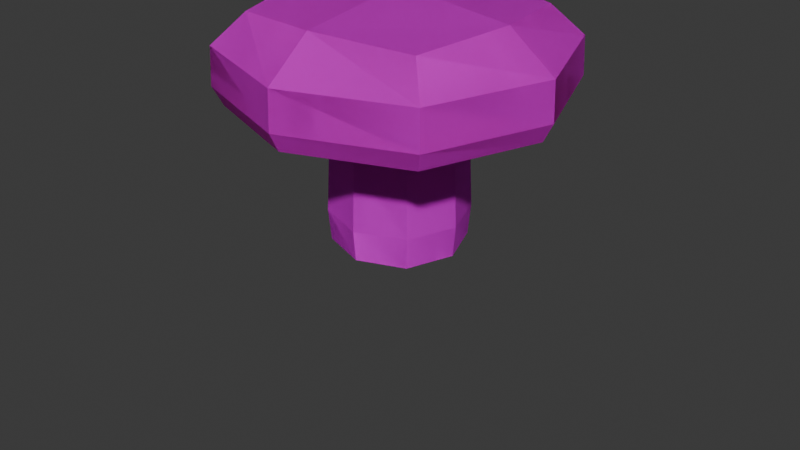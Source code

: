 # Source: blend.blend  (saved by Blender 4.2.66; exported with 4.5.12 LTS)
import bpy
from mathutils import Matrix  # noqa: F401  (used for matrix-valued properties, if any)

bpy.ops.wm.read_factory_settings(use_empty=True)
scene = bpy.context.scene
scene.name = 'Scene'

# ---- collections
col_1 = bpy.data.collections.new('гриб 1'); scene.collection.children.link(col_1)
col_1_001 = bpy.data.collections.new('гриб 1.001'); scene.collection.children.link(col_1_001)

# ---- images (referenced by path relative to the original .blend; pixels are not part of the script)
import os
ASSET_DIR = os.environ.get("B2B_ASSET_DIR", "")  # directory of the original .blend (textures are referenced by path, not embedded)
HERE = os.path.dirname(os.path.abspath(__file__))  # packed textures are extracted next to this script under _unpacked/

def load_image(name, relpath, width, height, colorspace="sRGB"):
    """Load a texture the original file referenced (path relative to the .blend, or extracted next to this script)."""
    p = next((c for c in (os.path.join(HERE, relpath), os.path.join(ASSET_DIR, relpath)) if relpath and os.path.exists(c)), "")
    if p:
        img = bpy.data.images.load(p, check_existing=True)
        img.name = name
    else:  # same state as the original file: an image datablock whose file is absent (Cycles renders it pink)
        img = bpy.data.images.new(name, width, height)
        img.source = "FILE"
        img.filepath = "//" + (relpath or name)
    img.colorspace_settings.name = colorspace
    return img
img_mush1color = load_image('mush1color', '', 1024, 1024, 'sRGB')
img_mush2color = load_image('mush2color', '', 1024, 1024, 'sRGB')

# ---- materials (node trees are filled in below, after node groups)
mat_x = bpy.data.materials.new('шляпка гриба')
mat_x_1 = bpy.data.materials.new('нижняя шляпка')
mat_material_002 = bpy.data.materials.new('Material.002')
mat_bake = bpy.data.materials.new('bake')
mat_2 = bpy.data.materials.new('шляпка гриба2')
mat_bake2 = bpy.data.materials.new('bake2')

# ---- material node trees
mat_x.use_nodes = True; mat_x.node_tree.nodes.clear()
_N = mat_x.node_tree.nodes; _L = mat_x.node_tree.links
n0 = _N.new('ShaderNodeBsdfPrincipled'); n0.name = 'Principled BSDF'; n0.location = (260, 300)
n1 = _N.new('ShaderNodeOutputMaterial'); n1.name = 'Material Output'; n1.location = (550, 300)
n2 = _N.new('ShaderNodeTexNoise'); n2.name = 'Noise Texture'; n2.location = (-414, 226)
n2.noise_type = 'HYBRID_MULTIFRACTAL'
n2.inputs[2].default_value = 22.8
n3 = _N.new('ShaderNodeValToRGB'); n3.name = 'Color Ramp'; n3.location = (-200, 283)
n3.color_ramp.interpolation = 'CONSTANT'
while len(n3.color_ramp.elements) > 1: n3.color_ramp.elements.remove(n3.color_ramp.elements[-1])
n3.color_ramp.elements[0].position = 0.2455; n3.color_ramp.elements[0].color = (0.0, 0.0, 0.0, 1.0)
_e = n3.color_ramp.elements.new(0.5364); _e.color = (1.0, 1.0, 1.0, 1.0)
n4 = _N.new('ShaderNodeMapping'); n4.name = 'Mapping'; n4.location = (-594, 186)
n5 = _N.new('ShaderNodeTexCoord'); n5.name = 'Texture Coordinate'; n5.location = (-774, 186)
n6 = _N.new('ShaderNodeMix'); n6.name = 'Mix'; n6.location = (80, 283)
n6.data_type = 'RGBA'
n6.inputs[6].default_value = (1.0, 0.002238, 0.0, 1.0)
n6.inputs[7].default_value = (1.0, 1.0, 1.0, 1.0)
_L.new(n0.outputs[0], n1.inputs[0])
_L.new(n6.outputs[2], n0.inputs[0])
_L.new(n2.outputs[0], n3.inputs[0])
_L.new(n4.outputs[0], n2.inputs[0])
_L.new(n5.outputs[2], n4.inputs[0])
_L.new(n3.outputs[0], n6.inputs[0])
n1.is_active_output = True
mat_x_1.use_nodes = True; mat_x_1.node_tree.nodes.clear()
_N = mat_x_1.node_tree.nodes; _L = mat_x_1.node_tree.links
n0 = _N.new('ShaderNodeBsdfPrincipled'); n0.name = 'Principled BSDF'; n0.location = (10, 300)
n0.inputs[0].default_value = (0.8001, 0.673, 0.2841, 1.0)
n1 = _N.new('ShaderNodeOutputMaterial'); n1.name = 'Material Output'; n1.location = (300, 300)
_L.new(n0.outputs[0], n1.inputs[0])
n1.is_active_output = True
mat_material_002.use_nodes = True; mat_material_002.node_tree.nodes.clear()
_N = mat_material_002.node_tree.nodes; _L = mat_material_002.node_tree.links
n0 = _N.new('ShaderNodeBsdfPrincipled'); n0.name = 'Principled BSDF'; n0.location = (10, 300)
n1 = _N.new('ShaderNodeOutputMaterial'); n1.name = 'Material Output'; n1.location = (300, 300)
_L.new(n0.outputs[0], n1.inputs[0])
n1.is_active_output = True
mat_bake.use_nodes = True; mat_bake.node_tree.nodes.clear()
_N = mat_bake.node_tree.nodes; _L = mat_bake.node_tree.links
n0 = _N.new('ShaderNodeBsdfPrincipled'); n0.name = 'Principled BSDF'; n0.location = (10, 300)
n0.inputs[2].default_value = 1.0
n1 = _N.new('ShaderNodeOutputMaterial'); n1.name = 'Material Output'; n1.location = (300, 300)
n2 = _N.new('ShaderNodeTexImage'); n2.name = 'Image Texture'; n2.location = (-338, 295)
n2.image = img_mush1color
_L.new(n0.outputs[0], n1.inputs[0])
_L.new(n2.outputs[0], n0.inputs[0])
n1.is_active_output = True
mat_2.use_nodes = True; mat_2.node_tree.nodes.clear()
_N = mat_2.node_tree.nodes; _L = mat_2.node_tree.links
n0 = _N.new('ShaderNodeBsdfPrincipled'); n0.name = 'Principled BSDF'; n0.location = (260, 300)
n0.inputs[0].default_value = (0.3317, 0.05818, 0.0, 1.0)
n1 = _N.new('ShaderNodeOutputMaterial'); n1.name = 'Material Output'; n1.location = (550, 300)
n2 = _N.new('ShaderNodeTexNoise'); n2.name = 'Noise Texture'; n2.location = (-414, 226)
n2.noise_type = 'HYBRID_MULTIFRACTAL'
n2.inputs[2].default_value = 22.8
n3 = _N.new('ShaderNodeValToRGB'); n3.name = 'Color Ramp'; n3.location = (-200, 283)
n3.color_ramp.interpolation = 'CONSTANT'
while len(n3.color_ramp.elements) > 1: n3.color_ramp.elements.remove(n3.color_ramp.elements[-1])
n3.color_ramp.elements[0].position = 0.2455; n3.color_ramp.elements[0].color = (0.0, 0.0, 0.0, 1.0)
_e = n3.color_ramp.elements.new(0.5364); _e.color = (1.0, 1.0, 1.0, 1.0)
n4 = _N.new('ShaderNodeMapping'); n4.name = 'Mapping'; n4.location = (-594, 186)
n5 = _N.new('ShaderNodeTexCoord'); n5.name = 'Texture Coordinate'; n5.location = (-774, 186)
n6 = _N.new('ShaderNodeMix'); n6.name = 'Mix'; n6.location = (80, 283)
n6.data_type = 'RGBA'
n6.inputs[6].default_value = (1.0, 0.002238, 0.0, 1.0)
n6.inputs[7].default_value = (1.0, 1.0, 1.0, 1.0)
_L.new(n0.outputs[0], n1.inputs[0])
_L.new(n2.outputs[0], n3.inputs[0])
_L.new(n4.outputs[0], n2.inputs[0])
_L.new(n5.outputs[2], n4.inputs[0])
_L.new(n3.outputs[0], n6.inputs[0])
n1.is_active_output = True
mat_bake2.use_nodes = True; mat_bake2.node_tree.nodes.clear()
_N = mat_bake2.node_tree.nodes; _L = mat_bake2.node_tree.links
n0 = _N.new('ShaderNodeBsdfPrincipled'); n0.name = 'Principled BSDF'; n0.location = (10, 300)
n0.inputs[2].default_value = 0.8455
n1 = _N.new('ShaderNodeOutputMaterial'); n1.name = 'Material Output'; n1.location = (300, 300)
n2 = _N.new('ShaderNodeTexImage'); n2.name = 'Image Texture'; n2.location = (-270, 260)
n2.image = img_mush2color
n3 = _N.new('ShaderNodeMapping'); n3.name = 'Mapping'; n3.location = (-450, 260)
n4 = _N.new('ShaderNodeTexCoord'); n4.name = 'Texture Coordinate'; n4.location = (-630, 260)
_L.new(n0.outputs[0], n1.inputs[0])
_L.new(n2.outputs[0], n0.inputs[0])
_L.new(n3.outputs[0], n2.inputs[0])
_L.new(n4.outputs[2], n3.inputs[0])
n1.is_active_output = True

# ---- world
world_world = bpy.data.worlds.new('World'); scene.world = world_world
world_world.use_nodes = True; world_world.node_tree.nodes.clear()
_N = world_world.node_tree.nodes; _L = world_world.node_tree.links
n0 = _N.new('ShaderNodeOutputWorld'); n0.name = 'World Output'; n0.location = (300, 300)
n1 = _N.new('ShaderNodeBackground'); n1.name = 'Background'; n1.location = (10, 300)
n1.inputs[0].default_value = (0.05088, 0.05088, 0.05088, 1.0)
_L.new(n1.outputs[0], n0.inputs[0])
n0.is_active_output = True
world_world.color = (0.05088, 0.05088, 0.05088)
world_world.sun_shadow_jitter_overblur = 0.0

# ---- meshes
me_cube_002 = bpy.data.meshes.new('Cube.002')
me_cube_002.from_pydata([(-1.203, -1.203, -1.003), (-0.7345, -0.7345, 0.2359), (-1.203, 1.203, -1.003), (-0.7345, 0.7345, 0.2359), (1.203, -1.203, -1.003), (0.7345, -0.7345, 0.2359), (1.203, 1.203, -1.003), (0.7345, 0.7345, 0.2359), (-1.448, -1.448, -0.695), (-1.448, 1.448, -0.695), (1.448, 1.448, -0.695), (1.448, -1.448, -0.695), (-1.467, 1.863e-09, -1.008), (-1.118, -1.118, -0.176), (-0.8473, -1.118e-08, 0.3221), (-1.516, 1.516, -0.9499), (-3.725e-09, 1.467, -1.008), (-1.397e-08, 0.8473, 0.3221), (1.516, 1.516, -0.9499), (1.467, 1.863e-09, -1.008), (0.8473, 1.397e-08, 0.3221), (1.516, -1.516, -0.9499), (1.863e-09, -1.467, -1.008), (1.49e-08, -0.8473, 0.3221), (-1.516, -1.516, -0.9499), (-1.118, 1.118, -0.176), (1.118, 1.118, -0.176), (1.118, -1.118, -0.176), (-1.304e-08, -1.991, -0.695), (1.991, 2.235e-08, -0.695), (-2.235e-08, 1.991, -0.695), (-1.991, -2.235e-08, -0.695), (-1.529, 2.794e-08, -0.1675), (1.118e-08, 1.529, -0.1675), (1.529, -1.118e-08, -0.1675), (-1.118e-08, -1.529, -0.1675), (2.794e-08, 0.0, -1.017), (-6.519e-09, -1.956e-08, 0.503), (0.0, -2.086, -0.9504), (2.086, 1.118e-08, -0.9504), (-1.118e-08, 2.086, -0.9504), (-2.086, -1.118e-08, -0.9504), (-0.5, -0.5, -2.929), (-0.5, -0.5, -0.7862), (-0.5, 0.5, -2.929), (-0.5, 0.5, -0.7862), (0.5, -0.5, -2.929), (0.5, -0.5, -0.7862), (0.5, 0.5, -2.929), (0.5, 0.5, -0.7862), (-0.6667, -0.6667, -2.439), (-0.6667, 0.6667, -2.439), (0.6667, 0.6667, -2.439), (0.6667, -0.6667, -2.439), (-0.6096, -9.313e-10, -2.93), (-0.6381, -0.6381, -1.523), (-0.6096, -6.519e-09, -0.6315), (-0.6381, 0.6381, -2.861), (1.863e-09, 0.6096, -2.93), (-5.588e-09, 0.6096, -0.6315), (0.6381, 0.6381, -2.861), (0.6096, -1.863e-09, -2.93), (0.6096, -1.863e-09, -0.6315), (0.6381, -0.6381, -2.861), (-3.725e-09, -0.6096, -2.93), (-9.313e-10, -0.6096, -0.6315), (-0.6381, -0.6381, -2.861), (-0.6381, 0.6381, -1.523), (0.6381, 0.6381, -1.523), (0.6381, -0.6381, -1.523), (0.0, -0.9167, -2.439), (0.9167, 0.0, -2.439), (0.0, 0.9167, -2.439), (-0.9167, 0.0, -2.439), (-0.8781, 2.794e-09, -1.508), (-5.588e-09, 0.8781, -1.508), (0.8781, 5.588e-09, -1.508), (5.588e-09, -0.8781, -1.508), (4.657e-09, 1.304e-08, -2.934), (3.725e-09, -0.8781, -2.861), (0.8781, 7.451e-09, -2.861), (-7.451e-09, 0.8781, -2.861), (-0.8781, -7.451e-09, -2.861)], [], [(8, 13, 32, 31), (13, 1, 14, 32), (32, 14, 3, 25), (31, 32, 25, 9), (9, 25, 33, 30), (25, 3, 17, 33), (33, 17, 7, 26), (30, 33, 26, 10), (10, 26, 34, 29), (26, 7, 20, 34), (34, 20, 5, 27), (29, 34, 27, 11), (11, 27, 35, 28), (27, 5, 23, 35), (35, 23, 1, 13), (28, 35, 13, 8), (2, 16, 36, 12), (16, 6, 19, 36), (36, 19, 4, 22), (12, 36, 22, 0), (7, 17, 37, 20), (17, 3, 14, 37), (37, 14, 1, 23), (20, 37, 23, 5), (4, 21, 38, 22), (21, 11, 28, 38), (38, 28, 8, 24), (22, 38, 24, 0), (6, 18, 39, 19), (18, 10, 29, 39), (39, 29, 11, 21), (19, 39, 21, 4), (2, 15, 40, 16), (15, 9, 30, 40), (40, 30, 10, 18), (16, 40, 18, 6), (0, 24, 41, 12), (24, 8, 31, 41), (41, 31, 9, 15), (12, 41, 15, 2), (50, 55, 74, 73), (55, 43, 56, 74), (74, 56, 45, 67), (73, 74, 67, 51), (51, 67, 75, 72), (67, 45, 59, 75), (75, 59, 49, 68), (72, 75, 68, 52), (52, 68, 76, 71), (68, 49, 62, 76), (76, 62, 47, 69), (71, 76, 69, 53), (53, 69, 77, 70), (69, 47, 65, 77), (77, 65, 43, 55), (70, 77, 55, 50), (44, 58, 78, 54), (58, 48, 61, 78), (78, 61, 46, 64), (54, 78, 64, 42), (46, 63, 79, 64), (63, 53, 70, 79), (79, 70, 50, 66), (64, 79, 66, 42), (48, 60, 80, 61), (60, 52, 71, 80), (80, 71, 53, 63), (61, 80, 63, 46), (44, 57, 81, 58), (57, 51, 72, 81), (81, 72, 52, 60), (58, 81, 60, 48), (42, 66, 82, 54), (66, 50, 73, 82), (82, 73, 51, 57), (54, 82, 57, 44)])
me_cube_002.polygons.foreach_set('material_index', [0, 0, 0, 0, 0, 0, 0, 0, 0, 0, 0, 0, 0, 0, 0, 0, 1, 1, 1, 1, 0, 0, 0, 0, 1, 0, 0, 1, 1, 0, 0, 1, 1, 0, 0, 1, 1, 0, 0, 1, 2, 2, 2, 2, 2, 2, 2, 2, 2, 2, 2, 2, 2, 2, 2, 2, 2, 2, 2, 2, 2, 2, 2, 2, 2, 2, 2, 2, 2, 2, 2, 2, 2, 2, 2, 2])
_uv = me_cube_002.uv_layers.new(name='UVMap')
_uv.uv.foreach_set('vector', [0.5145, 0.1709, 0.4355, 0.2053, 0.3363, 0.1196, 0.3683, 0.03827, 0.4355, 0.2053, 0.3688, 0.2343, 0.3046, 0.2001, 0.3363, 0.1196, 0.3363, 0.1196, 0.3046, 0.2001, 0.2343, 0.1813, 0.2053, 0.1146, 0.3683, 0.03827, 0.3363, 0.1196, 0.2053, 0.1146, 0.1709, 0.03559, 0.1709, 0.03559, 0.2053, 0.1146, 0.1196, 0.2138, 0.03827, 0.1818, 0.2053, 0.1146, 0.2343, 0.1813, 0.2001, 0.2455, 0.1196, 0.2138, 0.1196, 0.2138, 0.2001, 0.2455, 0.1813, 0.3158, 0.1146, 0.3448, 0.03827, 0.1818, 0.1196, 0.2138, 0.1146, 0.3448, 0.03559, 0.3792, 0.03559, 0.3792, 0.1146, 0.3448, 0.2138, 0.4305, 0.1818, 0.5118, 0.1146, 0.3448, 0.1813, 0.3158, 0.2455, 0.35, 0.2138, 0.4305, 0.2138, 0.4305, 0.2455, 0.35, 0.3158, 0.3688, 0.3448, 0.4355, 0.1818, 0.5118, 0.2138, 0.4305, 0.3448, 0.4355, 0.3792, 0.5145, 0.3792, 0.5145, 0.3448, 0.4355, 0.4305, 0.3363, 0.5118, 0.3683, 0.3448, 0.4355, 0.3158, 0.3688, 0.35, 0.3046, 0.4305, 0.3363, 0.4305, 0.3363, 0.35, 0.3046, 0.3688, 0.2343, 0.4355, 0.2053, 0.5118, 0.3683, 0.4305, 0.3363, 0.4355, 0.2053, 0.5145, 0.1709, 0.04689, 0.6944, 0.1655, 0.6173, 0.2249, 0.7751, 0.06721, 0.8345, 0.1655, 0.6173, 0.3056, 0.597, 0.3827, 0.7156, 0.2249, 0.7751, 0.2249, 0.7751, 0.3827, 0.7156, 0.403, 0.8557, 0.2844, 0.9328, 0.06721, 0.8345, 0.2249, 0.7751, 0.2844, 0.9328, 0.1443, 0.9531, 0.1813, 0.3158, 0.2001, 0.2455, 0.2751, 0.2751, 0.2455, 0.35, 0.2001, 0.2455, 0.2343, 0.1813, 0.3046, 0.2001, 0.2751, 0.2751, 0.2751, 0.2751, 0.3046, 0.2001, 0.3688, 0.2343, 0.35, 0.3046, 0.2455, 0.35, 0.2751, 0.2751, 0.35, 0.3046, 0.3158, 0.3688, 0.403, 0.8557, 0.4497, 0.8768, 0.3096, 0.9998, 0.2844, 0.9328, 0.3946, 0.5499, 0.3792, 0.5145, 0.5118, 0.3683, 0.5499, 0.3833, 0.5499, 0.3833, 0.5118, 0.3683, 0.5145, 0.1709, 0.5499, 0.1555, 0.2844, 0.9328, 0.3096, 0.9998, 0.1232, 0.9998, 0.1443, 0.9531, 0.3056, 0.597, 0.3267, 0.5503, 0.4497, 0.6904, 0.3827, 0.7156, 0.0001676, 0.3946, 0.03559, 0.3792, 0.1818, 0.5118, 0.1668, 0.5499, 0.1668, 0.5499, 0.1818, 0.5118, 0.3792, 0.5145, 0.3946, 0.5499, 0.3827, 0.7156, 0.4497, 0.6904, 0.4497, 0.8768, 0.403, 0.8557, 0.04689, 0.6944, 0.0001676, 0.6733, 0.1403, 0.5503, 0.1655, 0.6173, 0.1555, 0.0001676, 0.1709, 0.03559, 0.03827, 0.1818, 0.0001676, 0.1668, 0.0001676, 0.1668, 0.03827, 0.1818, 0.03559, 0.3792, 0.0001676, 0.3946, 0.1655, 0.6173, 0.1403, 0.5503, 0.3267, 0.5503, 0.3056, 0.597, 0.1443, 0.9531, 0.1232, 0.9998, 0.0001676, 0.8597, 0.06721, 0.8345, 0.5499, 0.1555, 0.5145, 0.1709, 0.3683, 0.03827, 0.3833, 0.0001677, 0.3833, 0.0001677, 0.3683, 0.03827, 0.1709, 0.03559, 0.1555, 0.0001676, 0.06721, 0.8345, 0.0001676, 0.8597, 0.0001676, 0.6733, 0.04689, 0.6944, 0.6335, 0.1423, 0.6339, 0.2396, 0.5537, 0.2491, 0.5503, 0.1311, 0.6339, 0.2396, 0.6425, 0.3307, 0.5824, 0.3612, 0.5537, 0.2491, 0.8639, 0.6105, 0.8352, 0.7225, 0.775, 0.692, 0.7837, 0.6009, 0.8673, 0.4924, 0.8639, 0.6105, 0.7837, 0.6009, 0.784, 0.5037, 0.784, 0.5037, 0.7837, 0.6009, 0.7088, 0.6014, 0.7088, 0.5007, 0.7837, 0.6009, 0.775, 0.692, 0.7088, 0.7088, 0.7088, 0.6014, 0.7088, 0.6014, 0.7088, 0.7088, 0.6425, 0.692, 0.6339, 0.6009, 0.7088, 0.5007, 0.7088, 0.6014, 0.6339, 0.6009, 0.6335, 0.5037, 0.6335, 0.5037, 0.6339, 0.6009, 0.5537, 0.6105, 0.5503, 0.4924, 0.6339, 0.6009, 0.6425, 0.692, 0.5824, 0.7225, 0.5537, 0.6105, 0.8639, 0.2491, 0.8352, 0.3612, 0.775, 0.3307, 0.7837, 0.2396, 0.8673, 0.1311, 0.8639, 0.2491, 0.7837, 0.2396, 0.784, 0.1423, 0.784, 0.1423, 0.7837, 0.2396, 0.7088, 0.24, 0.7088, 0.1394, 0.7837, 0.2396, 0.775, 0.3307, 0.7088, 0.3474, 0.7088, 0.24, 0.7088, 0.24, 0.7088, 0.3474, 0.6425, 0.3307, 0.6339, 0.2396, 0.7088, 0.1394, 0.7088, 0.24, 0.6339, 0.2396, 0.6335, 0.1423, 0.7797, 0.4414, 0.7261, 0.4209, 0.7731, 0.3615, 0.8296, 0.4122, 0.6915, 0.4209, 0.6378, 0.4414, 0.588, 0.4122, 0.6444, 0.3615, 0.7731, 0.0001676, 0.8296, 0.05086, 0.7797, 0.08001, 0.7261, 0.05959, 0.588, 0.05086, 0.6444, 0.0001676, 0.6915, 0.05959, 0.6378, 0.08001, 0.7797, 0.08001, 0.7814, 0.1009, 0.7088, 0.08826, 0.7261, 0.05959, 0.7814, 0.1009, 0.784, 0.1423, 0.7088, 0.1394, 0.7088, 0.08826, 0.7088, 0.08826, 0.7088, 0.1394, 0.6335, 0.1423, 0.6361, 0.1009, 0.6915, 0.05959, 0.7088, 0.08826, 0.6361, 0.1009, 0.6378, 0.08001, 0.6378, 0.4414, 0.6361, 0.4622, 0.5659, 0.4378, 0.588, 0.4122, 0.6361, 0.4622, 0.6335, 0.5037, 0.5503, 0.4924, 0.5659, 0.4378, 0.8516, 0.07647, 0.8673, 0.1311, 0.784, 0.1423, 0.7814, 0.1009, 0.8296, 0.05086, 0.8516, 0.07647, 0.7814, 0.1009, 0.7797, 0.08001, 0.7797, 0.4414, 0.7814, 0.4622, 0.7088, 0.4496, 0.7261, 0.4209, 0.7814, 0.4622, 0.784, 0.5037, 0.7088, 0.5007, 0.7088, 0.4496, 0.7088, 0.4496, 0.7088, 0.5007, 0.6335, 0.5037, 0.6361, 0.4622, 0.6915, 0.4209, 0.7088, 0.4496, 0.6361, 0.4622, 0.6378, 0.4414, 0.6378, 0.08001, 0.6361, 0.1009, 0.5659, 0.07647, 0.588, 0.05086, 0.6361, 0.1009, 0.6335, 0.1423, 0.5503, 0.1311, 0.5659, 0.07647, 0.8516, 0.4378, 0.8673, 0.4924, 0.784, 0.5037, 0.7814, 0.4622, 0.8296, 0.4122, 0.8516, 0.4378, 0.7814, 0.4622, 0.7797, 0.4414])
me_cube_002.materials.append(mat_x)
me_cube_002.materials.append(mat_x_1)
me_cube_002.materials.append(mat_material_002)
me_cube_002.update()
me_cube_005 = bpy.data.meshes.new('Cube.005')
me_cube_005.from_pydata([(-1.203, -1.203, -1.003), (-0.7345, -0.7345, 0.2359), (-1.203, 1.203, -1.003), (-0.7345, 0.7345, 0.2359), (1.203, -1.203, -1.003), (0.7345, -0.7345, 0.2359), (1.203, 1.203, -1.003), (0.7345, 0.7345, 0.2359), (-1.448, -1.448, -0.695), (-1.448, 1.448, -0.695), (1.448, 1.448, -0.695), (1.448, -1.448, -0.695), (-1.467, 1.863e-09, -1.008), (-1.118, -1.118, -0.176), (-0.8473, -1.118e-08, 0.3221), (-1.516, 1.516, -0.9499), (-3.725e-09, 1.467, -1.008), (-1.397e-08, 0.8473, 0.3221), (1.516, 1.516, -0.9499), (1.467, 1.863e-09, -1.008), (0.8473, 1.397e-08, 0.3221), (1.516, -1.516, -0.9499), (1.863e-09, -1.467, -1.008), (1.49e-08, -0.8473, 0.3221), (-1.516, -1.516, -0.9499), (-1.118, 1.118, -0.176), (1.118, 1.118, -0.176), (1.118, -1.118, -0.176), (-1.304e-08, -1.991, -0.695), (1.991, 2.235e-08, -0.695), (-2.235e-08, 1.991, -0.695), (-1.991, -2.235e-08, -0.695), (-1.529, 2.794e-08, -0.1675), (1.118e-08, 1.529, -0.1675), (1.529, -1.118e-08, -0.1675), (-1.118e-08, -1.529, -0.1675), (2.794e-08, 0.0, -1.017), (-6.519e-09, -1.956e-08, 0.503), (0.0, -2.086, -0.9504), (2.086, 1.118e-08, -0.9504), (-1.118e-08, 2.086, -0.9504), (-2.086, -1.118e-08, -0.9504), (-0.5, -0.5, -2.929), (-0.5, -0.5, -0.7862), (-0.5, 0.5, -2.929), (-0.5, 0.5, -0.7862), (0.5, -0.5, -2.929), (0.5, -0.5, -0.7862), (0.5, 0.5, -2.929), (0.5, 0.5, -0.7862), (-0.6667, -0.6667, -2.439), (-0.6667, 0.6667, -2.439), (0.6667, 0.6667, -2.439), (0.6667, -0.6667, -2.439), (-0.6096, -9.313e-10, -2.93), (-0.6381, -0.6381, -1.523), (-0.6096, -6.519e-09, -0.6315), (-0.6381, 0.6381, -2.861), (1.863e-09, 0.6096, -2.93), (-5.588e-09, 0.6096, -0.6315), (0.6381, 0.6381, -2.861), (0.6096, -1.863e-09, -2.93), (0.6096, -1.863e-09, -0.6315), (0.6381, -0.6381, -2.861), (-3.725e-09, -0.6096, -2.93), (-9.313e-10, -0.6096, -0.6315), (-0.6381, -0.6381, -2.861), (-0.6381, 0.6381, -1.523), (0.6381, 0.6381, -1.523), (0.6381, -0.6381, -1.523), (0.0, -0.9167, -2.439), (0.9167, 0.0, -2.439), (0.0, 0.9167, -2.439), (-0.9167, 0.0, -2.439), (-0.8781, 2.794e-09, -1.508), (-5.588e-09, 0.8781, -1.508), (0.8781, 5.588e-09, -1.508), (5.588e-09, -0.8781, -1.508), (4.657e-09, 1.304e-08, -2.934), (3.725e-09, -0.8781, -2.861), (0.8781, 7.451e-09, -2.861), (-7.451e-09, 0.8781, -2.861), (-0.8781, -7.451e-09, -2.861)], [], [(8, 13, 32, 31), (13, 1, 14, 32), (32, 14, 3, 25), (31, 32, 25, 9), (9, 25, 33, 30), (25, 3, 17, 33), (33, 17, 7, 26), (30, 33, 26, 10), (10, 26, 34, 29), (26, 7, 20, 34), (34, 20, 5, 27), (29, 34, 27, 11), (11, 27, 35, 28), (27, 5, 23, 35), (35, 23, 1, 13), (28, 35, 13, 8), (2, 16, 36, 12), (16, 6, 19, 36), (36, 19, 4, 22), (12, 36, 22, 0), (7, 17, 37, 20), (17, 3, 14, 37), (37, 14, 1, 23), (20, 37, 23, 5), (4, 21, 38, 22), (21, 11, 28, 38), (38, 28, 8, 24), (22, 38, 24, 0), (6, 18, 39, 19), (18, 10, 29, 39), (39, 29, 11, 21), (19, 39, 21, 4), (2, 15, 40, 16), (15, 9, 30, 40), (40, 30, 10, 18), (16, 40, 18, 6), (0, 24, 41, 12), (24, 8, 31, 41), (41, 31, 9, 15), (12, 41, 15, 2), (50, 55, 74, 73), (55, 43, 56, 74), (74, 56, 45, 67), (73, 74, 67, 51), (51, 67, 75, 72), (67, 45, 59, 75), (75, 59, 49, 68), (72, 75, 68, 52), (52, 68, 76, 71), (68, 49, 62, 76), (76, 62, 47, 69), (71, 76, 69, 53), (53, 69, 77, 70), (69, 47, 65, 77), (77, 65, 43, 55), (70, 77, 55, 50), (44, 58, 78, 54), (58, 48, 61, 78), (78, 61, 46, 64), (54, 78, 64, 42), (46, 63, 79, 64), (63, 53, 70, 79), (79, 70, 50, 66), (64, 79, 66, 42), (48, 60, 80, 61), (60, 52, 71, 80), (80, 71, 53, 63), (61, 80, 63, 46), (44, 57, 81, 58), (57, 51, 72, 81), (81, 72, 52, 60), (58, 81, 60, 48), (42, 66, 82, 54), (66, 50, 73, 82), (82, 73, 51, 57), (54, 82, 57, 44)])
_uv = me_cube_005.uv_layers.new(name='UVMap')
_uv.uv.foreach_set('vector', [0.5145, 0.1709, 0.4355, 0.2053, 0.3363, 0.1196, 0.3683, 0.03827, 0.4355, 0.2053, 0.3688, 0.2343, 0.3046, 0.2001, 0.3363, 0.1196, 0.3363, 0.1196, 0.3046, 0.2001, 0.2343, 0.1813, 0.2053, 0.1146, 0.3683, 0.03827, 0.3363, 0.1196, 0.2053, 0.1146, 0.1709, 0.03559, 0.1709, 0.03559, 0.2053, 0.1146, 0.1196, 0.2138, 0.03827, 0.1818, 0.2053, 0.1146, 0.2343, 0.1813, 0.2001, 0.2455, 0.1196, 0.2138, 0.1196, 0.2138, 0.2001, 0.2455, 0.1813, 0.3158, 0.1146, 0.3448, 0.03827, 0.1818, 0.1196, 0.2138, 0.1146, 0.3448, 0.03559, 0.3792, 0.03559, 0.3792, 0.1146, 0.3448, 0.2138, 0.4305, 0.1818, 0.5118, 0.1146, 0.3448, 0.1813, 0.3158, 0.2455, 0.35, 0.2138, 0.4305, 0.2138, 0.4305, 0.2455, 0.35, 0.3158, 0.3688, 0.3448, 0.4355, 0.1818, 0.5118, 0.2138, 0.4305, 0.3448, 0.4355, 0.3792, 0.5145, 0.3792, 0.5145, 0.3448, 0.4355, 0.4305, 0.3363, 0.5118, 0.3683, 0.3448, 0.4355, 0.3158, 0.3688, 0.35, 0.3046, 0.4305, 0.3363, 0.4305, 0.3363, 0.35, 0.3046, 0.3688, 0.2343, 0.4355, 0.2053, 0.5118, 0.3683, 0.4305, 0.3363, 0.4355, 0.2053, 0.5145, 0.1709, 0.04689, 0.6944, 0.1655, 0.6173, 0.2249, 0.7751, 0.06721, 0.8345, 0.1655, 0.6173, 0.3056, 0.597, 0.3827, 0.7156, 0.2249, 0.7751, 0.2249, 0.7751, 0.3827, 0.7156, 0.403, 0.8557, 0.2844, 0.9328, 0.06721, 0.8345, 0.2249, 0.7751, 0.2844, 0.9328, 0.1443, 0.9531, 0.1813, 0.3158, 0.2001, 0.2455, 0.2751, 0.2751, 0.2455, 0.35, 0.2001, 0.2455, 0.2343, 0.1813, 0.3046, 0.2001, 0.2751, 0.2751, 0.2751, 0.2751, 0.3046, 0.2001, 0.3688, 0.2343, 0.35, 0.3046, 0.2455, 0.35, 0.2751, 0.2751, 0.35, 0.3046, 0.3158, 0.3688, 0.403, 0.8557, 0.4497, 0.8768, 0.3096, 0.9998, 0.2844, 0.9328, 0.3946, 0.5499, 0.3792, 0.5145, 0.5118, 0.3683, 0.5499, 0.3833, 0.5499, 0.3833, 0.5118, 0.3683, 0.5145, 0.1709, 0.5499, 0.1555, 0.2844, 0.9328, 0.3096, 0.9998, 0.1232, 0.9998, 0.1443, 0.9531, 0.3056, 0.597, 0.3267, 0.5503, 0.4497, 0.6904, 0.3827, 0.7156, 0.0001676, 0.3946, 0.03559, 0.3792, 0.1818, 0.5118, 0.1668, 0.5499, 0.1668, 0.5499, 0.1818, 0.5118, 0.3792, 0.5145, 0.3946, 0.5499, 0.3827, 0.7156, 0.4497, 0.6904, 0.4497, 0.8768, 0.403, 0.8557, 0.04689, 0.6944, 0.0001676, 0.6733, 0.1403, 0.5503, 0.1655, 0.6173, 0.1555, 0.0001676, 0.1709, 0.03559, 0.03827, 0.1818, 0.0001676, 0.1668, 0.0001676, 0.1668, 0.03827, 0.1818, 0.03559, 0.3792, 0.0001676, 0.3946, 0.1655, 0.6173, 0.1403, 0.5503, 0.3267, 0.5503, 0.3056, 0.597, 0.1443, 0.9531, 0.1232, 0.9998, 0.0001676, 0.8597, 0.06721, 0.8345, 0.5499, 0.1555, 0.5145, 0.1709, 0.3683, 0.03827, 0.3833, 0.0001677, 0.3833, 0.0001677, 0.3683, 0.03827, 0.1709, 0.03559, 0.1555, 0.0001676, 0.06721, 0.8345, 0.0001676, 0.8597, 0.0001676, 0.6733, 0.04689, 0.6944, 0.6335, 0.1423, 0.6339, 0.2396, 0.5537, 0.2491, 0.5503, 0.1311, 0.6339, 0.2396, 0.6425, 0.3307, 0.5824, 0.3612, 0.5537, 0.2491, 0.8639, 0.6105, 0.8352, 0.7225, 0.775, 0.692, 0.7837, 0.6009, 0.8673, 0.4924, 0.8639, 0.6105, 0.7837, 0.6009, 0.784, 0.5037, 0.784, 0.5037, 0.7837, 0.6009, 0.7088, 0.6014, 0.7088, 0.5007, 0.7837, 0.6009, 0.775, 0.692, 0.7088, 0.7088, 0.7088, 0.6014, 0.7088, 0.6014, 0.7088, 0.7088, 0.6425, 0.692, 0.6339, 0.6009, 0.7088, 0.5007, 0.7088, 0.6014, 0.6339, 0.6009, 0.6335, 0.5037, 0.6335, 0.5037, 0.6339, 0.6009, 0.5537, 0.6105, 0.5503, 0.4924, 0.6339, 0.6009, 0.6425, 0.692, 0.5824, 0.7225, 0.5537, 0.6105, 0.8639, 0.2491, 0.8352, 0.3612, 0.775, 0.3307, 0.7837, 0.2396, 0.8673, 0.1311, 0.8639, 0.2491, 0.7837, 0.2396, 0.784, 0.1423, 0.784, 0.1423, 0.7837, 0.2396, 0.7088, 0.24, 0.7088, 0.1394, 0.7837, 0.2396, 0.775, 0.3307, 0.7088, 0.3474, 0.7088, 0.24, 0.7088, 0.24, 0.7088, 0.3474, 0.6425, 0.3307, 0.6339, 0.2396, 0.7088, 0.1394, 0.7088, 0.24, 0.6339, 0.2396, 0.6335, 0.1423, 0.7797, 0.4414, 0.7261, 0.4209, 0.7731, 0.3615, 0.8296, 0.4122, 0.6915, 0.4209, 0.6378, 0.4414, 0.588, 0.4122, 0.6444, 0.3615, 0.7731, 0.0001676, 0.8296, 0.05086, 0.7797, 0.08001, 0.7261, 0.05959, 0.588, 0.05086, 0.6444, 0.0001676, 0.6915, 0.05959, 0.6378, 0.08001, 0.7797, 0.08001, 0.7814, 0.1009, 0.7088, 0.08826, 0.7261, 0.05959, 0.7814, 0.1009, 0.784, 0.1423, 0.7088, 0.1394, 0.7088, 0.08826, 0.7088, 0.08826, 0.7088, 0.1394, 0.6335, 0.1423, 0.6361, 0.1009, 0.6915, 0.05959, 0.7088, 0.08826, 0.6361, 0.1009, 0.6378, 0.08001, 0.6378, 0.4414, 0.6361, 0.4622, 0.5659, 0.4378, 0.588, 0.4122, 0.6361, 0.4622, 0.6335, 0.5037, 0.5503, 0.4924, 0.5659, 0.4378, 0.8516, 0.07647, 0.8673, 0.1311, 0.784, 0.1423, 0.7814, 0.1009, 0.8296, 0.05086, 0.8516, 0.07647, 0.7814, 0.1009, 0.7797, 0.08001, 0.7797, 0.4414, 0.7814, 0.4622, 0.7088, 0.4496, 0.7261, 0.4209, 0.7814, 0.4622, 0.784, 0.5037, 0.7088, 0.5007, 0.7088, 0.4496, 0.7088, 0.4496, 0.7088, 0.5007, 0.6335, 0.5037, 0.6361, 0.4622, 0.6915, 0.4209, 0.7088, 0.4496, 0.6361, 0.4622, 0.6378, 0.4414, 0.6378, 0.08001, 0.6361, 0.1009, 0.5659, 0.07647, 0.588, 0.05086, 0.6361, 0.1009, 0.6335, 0.1423, 0.5503, 0.1311, 0.5659, 0.07647, 0.8516, 0.4378, 0.8673, 0.4924, 0.784, 0.5037, 0.7814, 0.4622, 0.8296, 0.4122, 0.8516, 0.4378, 0.7814, 0.4622, 0.7797, 0.4414])
me_cube_005.materials.append(mat_bake)
me_cube_005.update()
me_cube_003 = bpy.data.meshes.new('Cube.003')
me_cube_003.from_pydata([(-0.5, -0.5, -0.9918), (-0.5, -0.5, 1.151), (-0.5, 0.5, -0.9918), (-0.5, 0.5, 1.151), (0.5, -0.5, -0.9918), (0.5, -0.5, 1.151), (0.5, 0.5, -0.9918), (0.5, 0.5, 1.151), (-0.6667, -0.6667, -0.502), (-0.6667, 0.6667, -0.502), (0.6667, 0.6667, -0.502), (0.6667, -0.6667, -0.502), (-0.6096, -9.313e-10, -0.9936), (-0.6381, -0.6381, 0.4136), (-0.6096, -6.519e-09, 1.305), (-0.6381, 0.6381, -0.9244), (1.863e-09, 0.6096, -0.9936), (-5.588e-09, 0.6096, 1.305), (0.6381, 0.6381, -0.9244), (0.6096, -1.863e-09, -0.9936), (0.6096, -1.863e-09, 1.305), (0.6381, -0.6381, -0.9244), (-3.725e-09, -0.6096, -0.9936), (-9.313e-10, -0.6096, 1.305), (-0.6381, -0.6381, -0.9244), (-0.6381, 0.6381, 0.4136), (0.6381, 0.6381, 0.4136), (0.6381, -0.6381, 0.4136), (0.0, -0.9167, -0.502), (0.9167, 0.0, -0.502), (0.0, 0.9167, -0.502), (-0.9167, 0.0, -0.502), (-0.8781, 2.794e-09, 0.4288), (-5.588e-09, 0.8781, 0.4288), (0.8781, 5.588e-09, 0.4288), (5.588e-09, -0.8781, 0.4288), (4.657e-09, 1.304e-08, -0.9974), (3.725e-09, -0.8781, -0.9246), (0.8781, 7.451e-09, -0.9246), (-7.451e-09, 0.8781, -0.9246), (-0.8781, -7.451e-09, -0.9246), (-1.203, -1.203, 0.9335), (-1.3, -1.3, 2.173), (-1.203, 1.203, 0.9335), (-1.3, 1.3, 2.173), (1.203, -1.203, 0.9335), (1.3, -1.3, 2.173), (1.203, 1.203, 0.9335), (1.3, 1.3, 2.173), (-1.637, -1.637, 1.242), (-1.637, 1.637, 1.242), (1.637, 1.637, 1.242), (1.637, -1.637, 1.242), (-1.467, 1.863e-09, 0.9292), (-1.622, -1.622, 1.761), (-1.595, -1.49e-08, 2.259), (-1.54, 1.54, 0.987), (-3.725e-09, 1.467, 0.9292), (7.451e-09, 1.595, 2.259), (1.54, 1.54, 0.987), (1.467, 1.863e-09, 0.9292), (1.595, -3.725e-09, 2.259), (1.54, -1.54, 0.987), (1.863e-09, -1.467, 0.9292), (-5.588e-09, -1.595, 2.259), (-1.54, -1.54, 0.987), (-1.622, 1.622, 1.761), (1.622, 1.622, 1.761), (1.622, -1.622, 1.761), (3.725e-09, -2.251, 1.242), (2.251, 7.451e-09, 1.242), (-7.451e-09, 2.251, 1.242), (-2.251, -7.451e-09, 1.242), (-2.234, 2.794e-08, 1.769), (-1.676e-08, 2.234, 1.769), (2.234, 1.676e-08, 1.769), (1.676e-08, -2.234, 1.769), (2.794e-08, 0.0, 0.9201), (7.451e-09, 2.98e-08, 2.44), (1.863e-09, -2.119, 0.9865), (2.119, 0.0, 0.9865), (0.0, 2.119, 0.9865), (-2.119, 0.0, 0.9865)], [], [(8, 13, 32, 31), (13, 1, 14, 32), (32, 14, 3, 25), (31, 32, 25, 9), (9, 25, 33, 30), (25, 3, 17, 33), (33, 17, 7, 26), (30, 33, 26, 10), (10, 26, 34, 29), (26, 7, 20, 34), (34, 20, 5, 27), (29, 34, 27, 11), (11, 27, 35, 28), (27, 5, 23, 35), (35, 23, 1, 13), (28, 35, 13, 8), (2, 16, 36, 12), (16, 6, 19, 36), (36, 19, 4, 22), (12, 36, 22, 0), (4, 21, 37, 22), (21, 11, 28, 37), (37, 28, 8, 24), (22, 37, 24, 0), (6, 18, 38, 19), (18, 10, 29, 38), (38, 29, 11, 21), (19, 38, 21, 4), (2, 15, 39, 16), (15, 9, 30, 39), (39, 30, 10, 18), (16, 39, 18, 6), (0, 24, 40, 12), (24, 8, 31, 40), (40, 31, 9, 15), (12, 40, 15, 2), (49, 54, 73, 72), (54, 42, 55, 73), (73, 55, 44, 66), (72, 73, 66, 50), (50, 66, 74, 71), (66, 44, 58, 74), (74, 58, 48, 67), (71, 74, 67, 51), (51, 67, 75, 70), (67, 48, 61, 75), (75, 61, 46, 68), (70, 75, 68, 52), (52, 68, 76, 69), (68, 46, 64, 76), (76, 64, 42, 54), (69, 76, 54, 49), (43, 57, 77, 53), (57, 47, 60, 77), (77, 60, 45, 63), (53, 77, 63, 41), (48, 58, 78, 61), (58, 44, 55, 78), (78, 55, 42, 64), (61, 78, 64, 46), (45, 62, 79, 63), (62, 52, 69, 79), (79, 69, 49, 65), (63, 79, 65, 41), (47, 59, 80, 60), (59, 51, 70, 80), (80, 70, 52, 62), (60, 80, 62, 45), (43, 56, 81, 57), (56, 50, 71, 81), (81, 71, 51, 59), (57, 81, 59, 47), (41, 65, 82, 53), (65, 49, 72, 82), (82, 72, 50, 56), (53, 82, 56, 43)])
me_cube_003.polygons.foreach_set('material_index', [0, 0, 0, 0, 0, 0, 0, 0, 0, 0, 0, 0, 0, 0, 0, 0, 0, 0, 0, 0, 0, 0, 0, 0, 0, 0, 0, 0, 0, 0, 0, 0, 0, 0, 0, 0, 1, 1, 1, 1, 1, 1, 1, 1, 1, 1, 1, 1, 1, 1, 1, 1, 2, 2, 2, 2, 1, 1, 1, 1, 2, 1, 1, 2, 2, 1, 1, 2, 2, 1, 1, 2, 2, 1, 1, 2])
_uv = me_cube_003.uv_layers.new(name='UVMap')
_uv.uv.foreach_set('vector', [0.3791, 0.0, 0.5021, 0.0, 0.5063, 0.125, 0.416, 0.125, 0.5021, 0.0, 0.625, 0.0, 0.625, 0.125, 0.5063, 0.125, 0.5063, 0.125, 0.625, 0.125, 0.625, 0.25, 0.5071, 0.25, 0.416, 0.125, 0.5063, 0.125, 0.5071, 0.25, 0.4194, 0.25, 0.4194, 0.25, 0.5071, 0.25, 0.5071, 0.375, 0.4194, 0.375, 0.5071, 0.25, 0.625, 0.25, 0.625, 0.375, 0.5071, 0.375, 0.5071, 0.375, 0.625, 0.375, 0.625, 0.5, 0.5071, 0.5, 0.4194, 0.375, 0.5071, 0.375, 0.5071, 0.5, 0.4194, 0.5, 0.4194, 0.5, 0.5071, 0.5, 0.5071, 0.625, 0.4194, 0.625, 0.5071, 0.5, 0.625, 0.5, 0.6256, 0.625, 0.5071, 0.625, 0.5071, 0.625, 0.6256, 0.625, 0.625, 0.75, 0.5071, 0.75, 0.4194, 0.625, 0.5071, 0.625, 0.5071, 0.75, 0.4194, 0.75, 0.4194, 0.75, 0.5071, 0.75, 0.5063, 0.875, 0.416, 0.875, 0.5071, 0.75, 0.625, 0.75, 0.625, 0.875, 0.5063, 0.875, 0.5063, 0.875, 0.625, 0.875, 0.625, 1.0, 0.5021, 1.0, 0.416, 0.875, 0.5063, 0.875, 0.5021, 1.0, 0.3791, 1.0, 0.125, 0.5, 0.25, 0.5, 0.2466, 0.625, 0.125, 0.625, 0.25, 0.5, 0.375, 0.5, 0.3408, 0.625, 0.2466, 0.625, 0.2466, 0.625, 0.3408, 0.625, 0.375, 0.75, 0.25, 0.75, 0.125, 0.625, 0.2466, 0.625, 0.25, 0.75, 0.125, 0.75, 0.375, 0.75, 0.3812, 0.75, 0.3813, 0.875, 0.375, 0.875, 0.3812, 0.75, 0.4194, 0.75, 0.416, 0.875, 0.3813, 0.875, 0.3813, 0.875, 0.416, 0.875, 0.3791, 1.0, 0.3771, 1.0, 0.375, 0.875, 0.3813, 0.875, 0.3771, 1.0, 0.375, 1.0, 0.375, 0.5, 0.3812, 0.5, 0.3787, 0.625, 0.3408, 0.625, 0.3812, 0.5, 0.4194, 0.5, 0.4194, 0.625, 0.3787, 0.625, 0.3787, 0.625, 0.4194, 0.625, 0.4194, 0.75, 0.3812, 0.75, 0.3408, 0.625, 0.3787, 0.625, 0.3812, 0.75, 0.375, 0.75, 0.375, 0.25, 0.3821, 0.25, 0.3821, 0.375, 0.375, 0.375, 0.3821, 0.25, 0.4194, 0.25, 0.4194, 0.375, 0.3821, 0.375, 0.3821, 0.375, 0.4194, 0.375, 0.4194, 0.5, 0.3812, 0.5, 0.375, 0.375, 0.3821, 0.375, 0.3812, 0.5, 0.375, 0.5, 0.375, 0.0, 0.3771, 0.0, 0.3813, 0.125, 0.375, 0.125, 0.3771, 0.0, 0.3791, 0.0, 0.416, 0.125, 0.3813, 0.125, 0.3813, 0.125, 0.416, 0.125, 0.4194, 0.25, 0.3821, 0.25, 0.375, 0.125, 0.3813, 0.125, 0.3821, 0.25, 0.375, 0.25, 0.3791, 0.0, 0.5021, 0.0, 0.5063, 0.125, 0.416, 0.125, 0.5021, 0.0, 0.625, 0.0, 0.625, 0.125, 0.5063, 0.125, 0.5063, 0.125, 0.625, 0.125, 0.625, 0.25, 0.5071, 0.25, 0.416, 0.125, 0.5063, 0.125, 0.5071, 0.25, 0.4194, 0.25, 0.4194, 0.25, 0.5071, 0.25, 0.5071, 0.375, 0.4194, 0.375, 0.5071, 0.25, 0.625, 0.25, 0.625, 0.375, 0.5071, 0.375, 0.5071, 0.375, 0.625, 0.375, 0.625, 0.5, 0.5071, 0.5, 0.4194, 0.375, 0.5071, 0.375, 0.5071, 0.5, 0.4194, 0.5, 0.4194, 0.5, 0.5071, 0.5, 0.5071, 0.625, 0.4194, 0.625, 0.5071, 0.5, 0.625, 0.5, 0.6256, 0.625, 0.5071, 0.625, 0.5071, 0.625, 0.6256, 0.625, 0.625, 0.75, 0.5071, 0.75, 0.4194, 0.625, 0.5071, 0.625, 0.5071, 0.75, 0.4194, 0.75, 0.4194, 0.75, 0.5071, 0.75, 0.5063, 0.875, 0.416, 0.875, 0.5071, 0.75, 0.625, 0.75, 0.625, 0.875, 0.5063, 0.875, 0.5063, 0.875, 0.625, 0.875, 0.625, 1.0, 0.5021, 1.0, 0.416, 0.875, 0.5063, 0.875, 0.5021, 1.0, 0.3791, 1.0, 0.125, 0.5, 0.25, 0.5, 0.2466, 0.625, 0.125, 0.625, 0.25, 0.5, 0.375, 0.5, 0.3408, 0.625, 0.2466, 0.625, 0.2466, 0.625, 0.3408, 0.625, 0.375, 0.75, 0.25, 0.75, 0.125, 0.625, 0.2466, 0.625, 0.25, 0.75, 0.125, 0.75, 0.625, 0.5, 0.75, 0.5, 0.7501, 0.625, 0.6256, 0.625, 0.75, 0.5, 0.875, 0.5, 0.875, 0.625, 0.7501, 0.625, 0.7501, 0.625, 0.875, 0.625, 0.875, 0.75, 0.75, 0.75, 0.6256, 0.625, 0.7501, 0.625, 0.75, 0.75, 0.625, 0.75, 0.375, 0.75, 0.3812, 0.75, 0.3813, 0.875, 0.375, 0.875, 0.3812, 0.75, 0.4194, 0.75, 0.416, 0.875, 0.3813, 0.875, 0.3813, 0.875, 0.416, 0.875, 0.3791, 1.0, 0.3771, 1.0, 0.375, 0.875, 0.3813, 0.875, 0.3771, 1.0, 0.375, 1.0, 0.375, 0.5, 0.3812, 0.5, 0.3787, 0.625, 0.3408, 0.625, 0.3812, 0.5, 0.4194, 0.5, 0.4194, 0.625, 0.3787, 0.625, 0.3787, 0.625, 0.4194, 0.625, 0.4194, 0.75, 0.3812, 0.75, 0.3408, 0.625, 0.3787, 0.625, 0.3812, 0.75, 0.375, 0.75, 0.375, 0.25, 0.3821, 0.25, 0.3821, 0.375, 0.375, 0.375, 0.3821, 0.25, 0.4194, 0.25, 0.4194, 0.375, 0.3821, 0.375, 0.3821, 0.375, 0.4194, 0.375, 0.4194, 0.5, 0.3812, 0.5, 0.375, 0.375, 0.3821, 0.375, 0.3812, 0.5, 0.375, 0.5, 0.375, 0.0, 0.3771, 0.0, 0.3813, 0.125, 0.375, 0.125, 0.3771, 0.0, 0.3791, 0.0, 0.416, 0.125, 0.3813, 0.125, 0.3813, 0.125, 0.416, 0.125, 0.4194, 0.25, 0.3821, 0.25, 0.375, 0.125, 0.3813, 0.125, 0.3821, 0.25, 0.375, 0.25])
me_cube_003.materials.append(mat_material_002)
me_cube_003.materials.append(mat_2)
me_cube_003.materials.append(mat_x_1)
me_cube_003.update()
me_cube_006 = bpy.data.meshes.new('Cube.006')
me_cube_006.from_pydata([(-0.5, -0.5, -0.9918), (-0.5, -0.5, 1.151), (-0.5, 0.5, -0.9918), (-0.5, 0.5, 1.151), (0.5, -0.5, -0.9918), (0.5, -0.5, 1.151), (0.5, 0.5, -0.9918), (0.5, 0.5, 1.151), (-0.6667, -0.6667, -0.502), (-0.6667, 0.6667, -0.502), (0.6667, 0.6667, -0.502), (0.6667, -0.6667, -0.502), (-0.6096, -9.313e-10, -0.9936), (-0.6381, -0.6381, 0.4136), (-0.6096, -6.519e-09, 1.305), (-0.6381, 0.6381, -0.9244), (1.863e-09, 0.6096, -0.9936), (-5.588e-09, 0.6096, 1.305), (0.6381, 0.6381, -0.9244), (0.6096, -1.863e-09, -0.9936), (0.6096, -1.863e-09, 1.305), (0.6381, -0.6381, -0.9244), (-3.725e-09, -0.6096, -0.9936), (-9.313e-10, -0.6096, 1.305), (-0.6381, -0.6381, -0.9244), (-0.6381, 0.6381, 0.4136), (0.6381, 0.6381, 0.4136), (0.6381, -0.6381, 0.4136), (0.0, -0.9167, -0.502), (0.9167, 0.0, -0.502), (0.0, 0.9167, -0.502), (-0.9167, 0.0, -0.502), (-0.8781, 2.794e-09, 0.4288), (-5.588e-09, 0.8781, 0.4288), (0.8781, 5.588e-09, 0.4288), (5.588e-09, -0.8781, 0.4288), (4.657e-09, 1.304e-08, -0.9974), (3.725e-09, -0.8781, -0.9246), (0.8781, 7.451e-09, -0.9246), (-7.451e-09, 0.8781, -0.9246), (-0.8781, -7.451e-09, -0.9246), (-1.203, -1.203, 0.9335), (-1.3, -1.3, 2.173), (-1.203, 1.203, 0.9335), (-1.3, 1.3, 2.173), (1.203, -1.203, 0.9335), (1.3, -1.3, 2.173), (1.203, 1.203, 0.9335), (1.3, 1.3, 2.173), (-1.637, -1.637, 1.242), (-1.637, 1.637, 1.242), (1.637, 1.637, 1.242), (1.637, -1.637, 1.242), (-1.467, 1.863e-09, 0.9292), (-1.622, -1.622, 1.761), (-1.595, -1.49e-08, 2.259), (-1.54, 1.54, 0.987), (-3.725e-09, 1.467, 0.9292), (7.451e-09, 1.595, 2.259), (1.54, 1.54, 0.987), (1.467, 1.863e-09, 0.9292), (1.595, -3.725e-09, 2.259), (1.54, -1.54, 0.987), (1.863e-09, -1.467, 0.9292), (-5.588e-09, -1.595, 2.259), (-1.54, -1.54, 0.987), (-1.622, 1.622, 1.761), (1.622, 1.622, 1.761), (1.622, -1.622, 1.761), (3.725e-09, -2.251, 1.242), (2.251, 7.451e-09, 1.242), (-7.451e-09, 2.251, 1.242), (-2.251, -7.451e-09, 1.242), (-2.234, 2.794e-08, 1.769), (-1.676e-08, 2.234, 1.769), (2.234, 1.676e-08, 1.769), (1.676e-08, -2.234, 1.769), (2.794e-08, 0.0, 0.9201), (7.451e-09, 2.98e-08, 2.44), (1.863e-09, -2.119, 0.9865), (2.119, 0.0, 0.9865), (0.0, 2.119, 0.9865), (-2.119, 0.0, 0.9865)], [], [(8, 13, 32, 31), (13, 1, 14, 32), (32, 14, 3, 25), (31, 32, 25, 9), (9, 25, 33, 30), (25, 3, 17, 33), (33, 17, 7, 26), (30, 33, 26, 10), (10, 26, 34, 29), (26, 7, 20, 34), (34, 20, 5, 27), (29, 34, 27, 11), (11, 27, 35, 28), (27, 5, 23, 35), (35, 23, 1, 13), (28, 35, 13, 8), (2, 16, 36, 12), (16, 6, 19, 36), (36, 19, 4, 22), (12, 36, 22, 0), (4, 21, 37, 22), (21, 11, 28, 37), (37, 28, 8, 24), (22, 37, 24, 0), (6, 18, 38, 19), (18, 10, 29, 38), (38, 29, 11, 21), (19, 38, 21, 4), (2, 15, 39, 16), (15, 9, 30, 39), (39, 30, 10, 18), (16, 39, 18, 6), (0, 24, 40, 12), (24, 8, 31, 40), (40, 31, 9, 15), (12, 40, 15, 2), (49, 54, 73, 72), (54, 42, 55, 73), (73, 55, 44, 66), (72, 73, 66, 50), (50, 66, 74, 71), (66, 44, 58, 74), (74, 58, 48, 67), (71, 74, 67, 51), (51, 67, 75, 70), (67, 48, 61, 75), (75, 61, 46, 68), (70, 75, 68, 52), (52, 68, 76, 69), (68, 46, 64, 76), (76, 64, 42, 54), (69, 76, 54, 49), (43, 57, 77, 53), (57, 47, 60, 77), (77, 60, 45, 63), (53, 77, 63, 41), (48, 58, 78, 61), (58, 44, 55, 78), (78, 55, 42, 64), (61, 78, 64, 46), (45, 62, 79, 63), (62, 52, 69, 79), (79, 69, 49, 65), (63, 79, 65, 41), (47, 59, 80, 60), (59, 51, 70, 80), (80, 70, 52, 62), (60, 80, 62, 45), (43, 56, 81, 57), (56, 50, 71, 81), (81, 71, 51, 59), (57, 81, 59, 47), (41, 65, 82, 53), (65, 49, 72, 82), (82, 72, 50, 56), (53, 82, 56, 43)])
_uv = me_cube_006.uv_layers.new(name='UVMap')
_uv.uv.foreach_set('vector', [0.6676, 0.4484, 0.6679, 0.535, 0.5964, 0.5435, 0.5934, 0.4384, 0.6679, 0.535, 0.6756, 0.6161, 0.622, 0.6433, 0.5964, 0.5435, 0.8726, 0.2218, 0.8471, 0.3216, 0.7935, 0.2944, 0.8012, 0.2133, 0.8757, 0.1167, 0.8726, 0.2218, 0.8012, 0.2133, 0.8015, 0.1267, 0.8015, 0.1267, 0.8012, 0.2133, 0.7345, 0.2137, 0.7345, 0.1241, 0.8012, 0.2133, 0.7935, 0.2944, 0.7345, 0.3093, 0.7345, 0.2137, 0.7345, 0.2137, 0.7345, 0.3093, 0.6756, 0.2944, 0.6679, 0.2133, 0.7345, 0.1241, 0.7345, 0.2137, 0.6679, 0.2133, 0.6676, 0.1267, 0.6676, 0.1267, 0.6679, 0.2133, 0.5964, 0.2218, 0.5934, 0.1167, 0.6679, 0.2133, 0.6756, 0.2944, 0.622, 0.3216, 0.5964, 0.2218, 0.8726, 0.5435, 0.8471, 0.6433, 0.7935, 0.6161, 0.8012, 0.535, 0.8757, 0.4384, 0.8726, 0.5435, 0.8012, 0.535, 0.8015, 0.4484, 0.8015, 0.4484, 0.8012, 0.535, 0.7345, 0.5354, 0.7345, 0.4458, 0.8012, 0.535, 0.7935, 0.6161, 0.7345, 0.631, 0.7345, 0.5354, 0.7345, 0.5354, 0.7345, 0.631, 0.6756, 0.6161, 0.6679, 0.535, 0.7345, 0.4458, 0.7345, 0.5354, 0.6679, 0.535, 0.6676, 0.4484, 0.7977, 0.07124, 0.75, 0.05306, 0.7918, 0.0001602, 0.8421, 0.04529, 0.7191, 0.05306, 0.6714, 0.07124, 0.627, 0.04529, 0.6773, 0.0001602, 0.7918, 0.3219, 0.8421, 0.367, 0.7977, 0.393, 0.75, 0.3748, 0.627, 0.367, 0.6773, 0.3219, 0.7191, 0.3748, 0.6714, 0.393, 0.7977, 0.393, 0.7992, 0.4115, 0.7345, 0.4003, 0.75, 0.3748, 0.7992, 0.4115, 0.8015, 0.4484, 0.7345, 0.4458, 0.7345, 0.4003, 0.7345, 0.4003, 0.7345, 0.4458, 0.6676, 0.4484, 0.6699, 0.4115, 0.7191, 0.3748, 0.7345, 0.4003, 0.6699, 0.4115, 0.6714, 0.393, 0.6714, 0.07124, 0.6699, 0.0898, 0.6074, 0.06809, 0.627, 0.04529, 0.6699, 0.0898, 0.6676, 0.1267, 0.5934, 0.1167, 0.6074, 0.06809, 0.8617, 0.3898, 0.8757, 0.4384, 0.8015, 0.4484, 0.7992, 0.4115, 0.8421, 0.367, 0.8617, 0.3898, 0.7992, 0.4115, 0.7977, 0.393, 0.7977, 0.07124, 0.7992, 0.0898, 0.7345, 0.07859, 0.75, 0.05306, 0.7992, 0.0898, 0.8015, 0.1267, 0.7345, 0.1241, 0.7345, 0.07859, 0.7345, 0.07859, 0.7345, 0.1241, 0.6676, 0.1267, 0.6699, 0.0898, 0.7191, 0.05306, 0.7345, 0.07859, 0.6699, 0.0898, 0.6714, 0.07124, 0.6714, 0.393, 0.6699, 0.4115, 0.6074, 0.3898, 0.627, 0.367, 0.6699, 0.4115, 0.6676, 0.4484, 0.5934, 0.4384, 0.6074, 0.3898, 0.8617, 0.06809, 0.8757, 0.1167, 0.8015, 0.1267, 0.7992, 0.0898, 0.8421, 0.04529, 0.8617, 0.06809, 0.7992, 0.0898, 0.7977, 0.07124, 0.1852, 0.551, 0.2097, 0.4952, 0.3729, 0.4917, 0.3978, 0.5556, 0.2097, 0.4952, 0.2337, 0.4403, 0.3456, 0.4219, 0.3729, 0.4917, 0.3729, 0.4917, 0.3456, 0.4219, 0.4403, 0.3596, 0.4952, 0.3836, 0.3978, 0.5556, 0.3729, 0.4917, 0.4952, 0.3836, 0.551, 0.408, 0.551, 0.408, 0.4952, 0.3836, 0.4917, 0.2204, 0.5556, 0.1955, 0.4952, 0.3836, 0.4403, 0.3596, 0.4219, 0.2477, 0.4917, 0.2204, 0.4917, 0.2204, 0.4219, 0.2477, 0.3596, 0.153, 0.3836, 0.09806, 0.5556, 0.1955, 0.4917, 0.2204, 0.3836, 0.09806, 0.408, 0.04231, 0.408, 0.04231, 0.3836, 0.09806, 0.2204, 0.1016, 0.1955, 0.03773, 0.3836, 0.09806, 0.3596, 0.153, 0.2477, 0.1714, 0.2204, 0.1016, 0.2204, 0.1016, 0.2477, 0.1714, 0.153, 0.2337, 0.09806, 0.2097, 0.1955, 0.03773, 0.2204, 0.1016, 0.09806, 0.2097, 0.04231, 0.1852, 0.04231, 0.1852, 0.09806, 0.2097, 0.1016, 0.3729, 0.03773, 0.3978, 0.09806, 0.2097, 0.153, 0.2337, 0.1714, 0.3456, 0.1016, 0.3729, 0.1016, 0.3729, 0.1714, 0.3456, 0.2337, 0.4403, 0.2097, 0.4952, 0.03773, 0.3978, 0.1016, 0.3729, 0.2097, 0.4952, 0.1852, 0.551, 0.04484, 0.7248, 0.1505, 0.6562, 0.2034, 0.7966, 0.06293, 0.8495, 0.1505, 0.6562, 0.2752, 0.6381, 0.3438, 0.7438, 0.2034, 0.7966, 0.2034, 0.7966, 0.3438, 0.7438, 0.3619, 0.8684, 0.2562, 0.9371, 0.06293, 0.8495, 0.2034, 0.7966, 0.2562, 0.9371, 0.1316, 0.9552, 0.3596, 0.153, 0.4219, 0.2477, 0.2966, 0.2966, 0.2477, 0.1714, 0.4219, 0.2477, 0.4403, 0.3596, 0.3456, 0.4219, 0.2966, 0.2966, 0.2966, 0.2966, 0.3456, 0.4219, 0.2337, 0.4403, 0.1714, 0.3456, 0.2477, 0.1714, 0.2966, 0.2966, 0.1714, 0.3456, 0.153, 0.2337, 0.3619, 0.8684, 0.4066, 0.8887, 0.2799, 0.9998, 0.2562, 0.9371, 0.0001602, 0.1668, 0.04231, 0.1852, 0.03773, 0.3978, 0.0001602, 0.4125, 0.0001602, 0.4125, 0.03773, 0.3978, 0.1852, 0.551, 0.1668, 0.5931, 0.2562, 0.9371, 0.2799, 0.9998, 0.1113, 0.9998, 0.1316, 0.9552, 0.2752, 0.6381, 0.2954, 0.5934, 0.4066, 0.7201, 0.3438, 0.7438, 0.4265, 0.0001601, 0.408, 0.04231, 0.1955, 0.03773, 0.1808, 0.0001602, 0.1808, 0.0001602, 0.1955, 0.03773, 0.04231, 0.1852, 0.0001602, 0.1668, 0.3438, 0.7438, 0.4066, 0.7201, 0.4066, 0.8887, 0.3619, 0.8684, 0.04484, 0.7248, 0.0001602, 0.7046, 0.1269, 0.5934, 0.1505, 0.6562, 0.5931, 0.4265, 0.551, 0.408, 0.5556, 0.1955, 0.5931, 0.1808, 0.5931, 0.1808, 0.5556, 0.1955, 0.408, 0.04231, 0.4265, 0.0001601, 0.1505, 0.6562, 0.1269, 0.5934, 0.2954, 0.5934, 0.2752, 0.6381, 0.1316, 0.9552, 0.1113, 0.9998, 0.0001602, 0.8731, 0.06293, 0.8495, 0.1668, 0.5931, 0.1852, 0.551, 0.3978, 0.5556, 0.4125, 0.5931, 0.4125, 0.5931, 0.3978, 0.5556, 0.551, 0.408, 0.5931, 0.4265, 0.06293, 0.8495, 0.0001602, 0.8731, 0.0001602, 0.7046, 0.04484, 0.7248])
me_cube_006.materials.append(mat_bake2)
me_cube_006.update()

# ---- objects
ob_cube_001 = bpy.data.objects.new('Cube.001', me_cube_002)
ob_bake = bpy.data.objects.new('bake', me_cube_005)
ob_cube_002 = bpy.data.objects.new('Cube.002', me_cube_003)
ob_bake2 = bpy.data.objects.new('bake2', me_cube_006)

# ---- transforms, parenting, visibility, modifiers, constraints
ob_cube_001.location = (0.0, 0.0, 2.979)
ob_bake.location = (0.0, 0.0, 2.979)
ob_cube_002.location = (0.0, 0.0, 1.042)
ob_bake2.location = (0.0, 0.0, 1.042)

# ---- collection membership
col_1.objects.link(ob_cube_001)
col_1.objects.link(ob_bake)
col_1_001.objects.link(ob_cube_002)
col_1_001.objects.link(ob_bake2)
def _layer_coll(name, lc=None):
    lc = lc or bpy.context.view_layer.layer_collection
    for c in lc.children:
        if c.name == name: return c
        r = _layer_coll(name, c)
        if r: return r
_layer_coll('гриб 1').exclude = True

# ---- scene / render settings (as saved in the file)
scene.frame_start = 1; scene.frame_end = 250; scene.frame_set(1)
scene.render.engine = 'CYCLES'
scene.cycles.bake_type = 'DIFFUSE'
bpy.context.view_layer.update()

# ---- added for rendering (the .blend has no active camera and no usable light): camera, sun
cam_auto = bpy.data.cameras.new('AutoCamera')
cam_auto.lens = 50.0
cam_auto.sensor_width = 36.0
cam_auto.clip_end = 1000.0
ob_auto_camera = bpy.data.objects.new('AutoCamera', cam_auto)
scene.collection.objects.link(ob_auto_camera)
ob_auto_camera.location = (8.36233, -10.0348, 6.96371)
ob_auto_camera.rotation_euler = (1.09748, -7.21219e-08, 0.694738)
scene.camera = ob_auto_camera
light_auto_sun = bpy.data.lights.new('AutoSun', 'SUN')
light_auto_sun.energy = 3.0
light_auto_sun.angle = 0.0523599
ob_auto_sun = bpy.data.objects.new('AutoSun', light_auto_sun)
scene.collection.objects.link(ob_auto_sun)
ob_auto_sun.rotation_euler = (0.872665, 0.174533, 0.523599)
bpy.context.view_layer.update()
